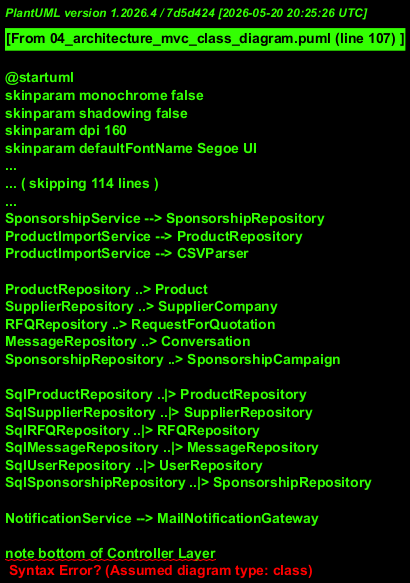

The diagram above was rendered by PlantUML. Its source (embedded in the PNG):
@startuml
!include ../common/style.puml
title Diagramme de classes - Architecture MVC, services et repositories
left to right direction
hide empty members

package "Web Layer" {
  class CatalogPage
  class ProductPage
  class RFQPage
  class SupplierDashboardPage
  class AdminDashboardPage
}

package "Controller Layer" {
  class CatalogController
  class ProductController
  class RFQController
  class SupplierController
  class MessageController
  class AdminController
}

package "Application Service Layer" {
  class CatalogService
  class ProductService
  class RFQService
  class SupplierValidationService
  class MessagingService
  class NotificationService
  class SponsorshipService
  class ProductImportService
}

package "Domain Model" {
  class Product
  class SupplierCompany
  class RequestForQuotation
  class Conversation
  class SponsorshipCampaign
}

package "Repository Layer" {
  interface ProductRepository
  interface SupplierRepository
  interface RFQRepository
  interface MessageRepository
  interface UserRepository
  interface SponsorshipRepository
}

package "Infrastructure" {
  class SqlProductRepository
  class SqlSupplierRepository
  class SqlRFQRepository
  class SqlMessageRepository
  class SqlUserRepository
  class SqlSponsorshipRepository
  class CSVParser
  class MailNotificationGateway
}

CatalogPage --> CatalogController
ProductPage --> ProductController
RFQPage --> RFQController
SupplierDashboardPage --> SupplierController
AdminDashboardPage --> AdminController

CatalogController --> CatalogService
ProductController --> ProductService
ProductController --> ProductImportService
RFQController --> RFQService
SupplierController --> SupplierValidationService
SupplierController --> MessagingService
MessageController --> MessagingService
AdminController --> SponsorshipService
AdminController --> SupplierValidationService

CatalogService --> ProductRepository
ProductService --> ProductRepository
RFQService --> RFQRepository
RFQService --> ProductRepository
RFQService --> SupplierRepository
RFQService --> NotificationService
SupplierValidationService --> SupplierRepository
MessagingService --> MessageRepository
MessagingService --> RFQRepository
SponsorshipService --> SponsorshipRepository
ProductImportService --> ProductRepository
ProductImportService --> CSVParser

ProductRepository ..> Product
SupplierRepository ..> SupplierCompany
RFQRepository ..> RequestForQuotation
MessageRepository ..> Conversation
SponsorshipRepository ..> SponsorshipCampaign

SqlProductRepository ..|> ProductRepository
SqlSupplierRepository ..|> SupplierRepository
SqlRFQRepository ..|> RFQRepository
SqlMessageRepository ..|> MessageRepository
SqlUserRepository ..|> UserRepository
SqlSponsorshipRepository ..|> SponsorshipRepository

NotificationService --> MailNotificationGateway

note bottom of Controller Layer
  Les controllers orchestrent l'I/O
  et ne portent pas la logique metier.
end note

note bottom of Repository Layer
  Dependency Inversion :
  les services dependent d'interfaces.
end note

note right of ProductImportService
  La logique d'import massif
  reste dans un service dedie.
end note

@enduml